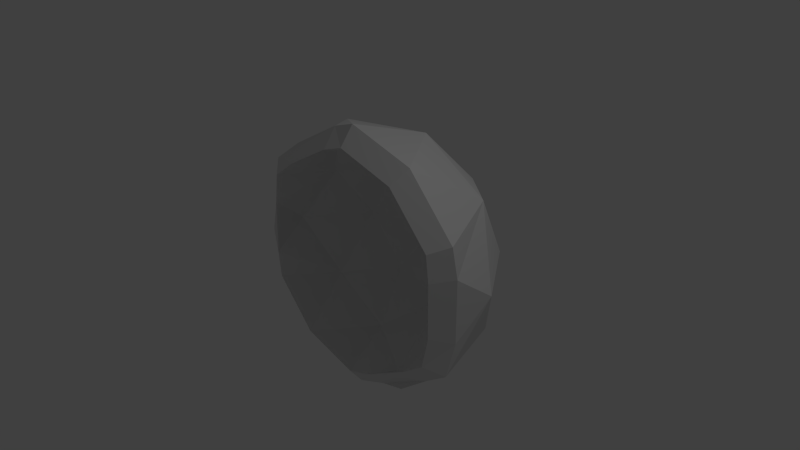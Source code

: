 # Source: itemshell.blend  (saved by Blender 2.75.0; exported with 4.5.12 LTS)
import bpy
from mathutils import Matrix  # noqa: F401  (used for matrix-valued properties, if any)

bpy.ops.wm.read_factory_settings(use_empty=True)
scene = bpy.context.scene
scene.name = 'Scene'

# ---- collections
col_collection_1 = bpy.data.collections.new('Collection 1'); scene.collection.children.link(col_collection_1)

# ---- materials (node trees are filled in below, after node groups)
mat_material = bpy.data.materials.new('Material')
mat_material.alpha_threshold = 0.0
mat_material.use_transparent_shadow = False
mat_material.roughness = 0.5

# ---- material node trees

# ---- world
world_world = bpy.data.worlds.new('World'); scene.world = world_world
world_world.color = (0.05088, 0.05088, 0.05088)
world_world.use_sun_shadow = False
world_world.sun_shadow_jitter_overblur = 0.0
world_world.cycles.sampling_method = 'MANUAL'
world_world.cycles.sample_map_resolution = 256

# ---- cameras
cam_camera = bpy.data.cameras.new('Camera')
cam_camera.clip_end = 100.0
cam_camera.lens = 35.0
cam_camera.sensor_width = 32.0
cam_camera.sensor_height = 18.0
cam_camera.ortho_scale = 7.314
cam_camera.dof.focus_distance = 0.0
cam_camera.dof.aperture_fstop = 128.0

# ---- lights
light_lamp = bpy.data.lights.new('Lamp', 'POINT')
light_lamp.transmission_factor = 0.0
light_lamp.cutoff_distance = 30.0
light_lamp.energy = 100.0
light_lamp.shadow_buffer_clip_start = 1.001
light_lamp.shadow_soft_size = 0.1
light_lamp.shadow_maximum_resolution = 0.006
light_lamp.use_absolute_resolution = True
light_lamp.cycles.use_multiple_importance_sampling = False

# ---- meshes
me_itemshell = bpy.data.meshes.new('itemshell')
me_itemshell.from_pydata([(5.676e-05, -0.1519, -0.9615), (-0.8592, -0.1519, -0.4304), (-0.2655, 0.6653, -0.4304), (0.6952, 0.3532, -0.4304), (-0.6951, 0.3532, 0.4288), (0.2656, 0.6653, 0.4288), (0.8593, -0.1519, 0.4288), (5.676e-05, -0.1519, 0.9599), (0.8173, -0.1519, -0.5059), (0.4087, 0.145, -0.818), (-0.505, -0.1519, -0.818), (-0.156, 0.3285, -0.818), (-0.6611, 0.3285, -0.5059), (0.2526, 0.6253, -0.5059), (0.9137, 0.145, -0.0007993), (-0.5646, 0.6253, -0.0007993), (-0.9136, 0.145, -0.0007993), (0.5647, 0.6253, -0.0007993), (5.676e-05, 0.8088, -0.0007993), (-0.8172, -0.1519, 0.5043), (-0.2525, 0.6253, 0.5043), (0.6612, 0.3285, 0.5043), (0.5051, -0.1519, 0.8164), (-0.4086, 0.145, 0.8164), (0.1561, 0.3285, 0.8164), (-0.7421, -0.2529, -0.3719), (0.8865, -0.1358, 0.214), (5.676e-05, -0.2529, -0.8306), (0.2044, -0.1304, -0.8898), (-0.8864, -0.1282, -0.2156), (-0.2042, -0.1245, 0.8882), (-0.6129, -0.1225, 0.6603), (-0.8654, -0.1245, 0.2517), (-0.9136, -0.1519, -0.0007993), (0.8655, -0.1185, -0.2533), (0.613, -0.1156, -0.6619), (0.4087, -0.1519, -0.818), (-0.2293, 0.4529, -0.3719), (0.6005, 0.05633, -0.3719), (-0.6004, 0.1833, 0.3703), (0.2294, 0.3259, 0.3703), (0.7422, -0.2529, 0.3703), (5.676e-05, -0.2529, 0.829), (0.7059, -0.2529, -0.437), (0.353, -0.1235, -0.7067), (-0.4362, -0.2529, -0.7067), (-0.1347, 0.162, -0.7067), (-0.571, 0.162, -0.437), (0.2182, 0.4184, -0.437), (0.7892, 0.003493, -0.0007993), (-0.4877, 0.4184, -0.0007993), (-0.7891, 0.003493, -0.0007993), (0.4878, 0.2914, -0.0007993), (5.676e-05, 0.5769, -0.0007993), (-0.7058, -0.2529, 0.4354), (-0.2181, 0.4184, 0.4354), (0.5711, 0.162, 0.4354), (0.4363, -0.2529, 0.7051), (-0.3529, 0.003492, 0.7051), (0.1349, 0.162, 0.7051), (0.7657, -0.2571, 0.1847), (0.1765, -0.2517, -0.7686), (-0.7656, -0.2495, -0.1863), (-0.1764, -0.2458, 0.767), (-0.5293, -0.2437, 0.5702), (-0.7474, -0.2457, 0.2173), (-0.7891, -0.2529, -0.0007993), (0.7476, -0.2398, -0.2189), (0.5294, -0.2369, -0.5718)], [], [(47, 50, 37), (48, 52, 38), (0, 11, 10), (0, 28, 9, 11), (2, 15, 12), (3, 17, 13), (2, 18, 15), (3, 14, 17), (4, 23, 31, 19), (5, 24, 20), (6, 22, 21), (24, 22, 7), (21, 22, 24), (21, 24, 5), (23, 24, 7, 30), (20, 24, 23), (20, 23, 4), (21, 14, 26, 6), (17, 14, 21), (17, 21, 5), (20, 18, 5), (15, 18, 20), (15, 20, 4), (32, 16, 4, 19), (16, 32, 33), (18, 17, 5), (13, 17, 18), (13, 18, 2), (16, 15, 4), (12, 15, 16), (12, 16, 29, 1), (8, 34, 14, 3), (13, 9, 3), (11, 9, 13), (11, 13, 2), (12, 11, 2), (10, 11, 12), (10, 12, 1), (35, 8, 3, 9), (36, 9, 28), (45, 46, 27), (46, 44, 61, 27), (35, 9, 36), (29, 16, 33), (50, 53, 37), (52, 49, 38), (64, 58, 39, 54), (55, 59, 40), (56, 57, 41), (59, 42, 57), (56, 59, 57), (40, 59, 56), (63, 42, 59, 58), (55, 58, 59), (39, 58, 55), (62, 66, 65, 51), (41, 60, 49, 56), (52, 56, 49), (56, 52, 40), (40, 53, 55), (50, 55, 53), (55, 50, 39), (39, 51, 65, 54), (68, 61, 44), (40, 52, 53), (48, 53, 52), (53, 48, 37), (39, 50, 51), (47, 51, 50), (62, 51, 47, 25), (49, 67, 43, 38), (38, 44, 48), (46, 48, 44), (48, 46, 37), (37, 46, 47), (45, 47, 46), (47, 45, 25), (38, 43, 68, 44), (58, 64, 63), (49, 60, 67), (32, 19, 54, 65, 66, 33), (26, 34, 67, 60), (31, 30, 63, 64, 54, 19), (29, 33, 66, 62, 25, 1), (10, 1, 25, 45), (30, 7, 42, 63), (36, 28, 0, 27, 61, 68, 35), (8, 35, 68, 43), (0, 10, 45, 27), (7, 22, 57, 42), (6, 26, 60, 41), (31, 23, 30), (34, 26, 14), (22, 6, 41, 57), (34, 8, 43, 67)])
_uv = me_itemshell.uv_layers.new(name='UVMap')
_uv.uv.foreach_set('vector', [0.5845, 0.3733, 0.5013, 0.4322, 0.6034, 0.4509, 0.5677, 0.7687, 0.6459, 0.6996, 0.6459, 0.8005, 0.1879, 0.586, 0.07763, 0.5502, 0.1879, 0.4701, 0.1879, 0.586, 0.183, 0.6329, 0.1198, 0.6799, 0.07763, 0.5502, 0.6335, 0.2829, 0.6985, 0.1818, 0.7249, 0.2969, 0.413, 0.2909, 0.4394, 0.1912, 0.5152, 0.3045, 0.6335, 0.2829, 0.5689, 0.1865, 0.6985, 0.1818, 0.7461, 0.6604, 0.7932, 0.5614, 0.6829, 0.5621, 0.2602, 0.4622, 0.308, 0.528, 0.3694, 0.4811, 0.3761, 0.4342, 0.5044, 0.09013, 0.5263, 0.0002766, 0.6227, 0.06849, 0.8607, 0.4623, 0.8602, 0.3733, 0.7503, 0.4457, 0.2658, 0.6577, 0.3761, 0.7379, 0.3761, 0.6219, 0.2658, 0.7737, 0.3761, 0.7379, 0.2658, 0.6577, 0.2658, 0.7737, 0.2658, 0.6577, 0.1885, 0.6828, 0.308, 0.528, 0.2658, 0.6577, 0.3761, 0.6219, 0.3699, 0.575, 0.1977, 0.5639, 0.2658, 0.6577, 0.308, 0.528, 0.1977, 0.5639, 0.308, 0.528, 0.2602, 0.4622, 0.7503, 0.4457, 0.7932, 0.5614, 0.8574, 0.5116, 0.8607, 0.4623, 0.6829, 0.5621, 0.7932, 0.5614, 0.7503, 0.4457, 0.4394, 0.1912, 0.413, 0.07613, 0.5044, 0.09013, 0.6227, 0.06849, 0.5689, 0.1865, 0.5044, 0.09013, 0.6985, 0.1818, 0.5689, 0.1865, 0.6227, 0.06849, 0.6985, 0.1818, 0.6227, 0.06849, 0.7249, 0.08211, 0.8976, 0.05827, 0.8357, 0.1163, 0.7879, 0.0176, 0.9039, 0.0002766, 0.8357, 0.1163, 0.8976, 0.05827, 0.9039, 0.1163, 0.5689, 0.1865, 0.4394, 0.1912, 0.5044, 0.09013, 0.5152, 0.3045, 0.4394, 0.1912, 0.5689, 0.1865, 0.5152, 0.3045, 0.5689, 0.1865, 0.6335, 0.2829, 0.8357, 0.1163, 0.7254, 0.1163, 0.7879, 0.0176, 0.7936, 0.2322, 0.7254, 0.1163, 0.8357, 0.1163, 0.7936, 0.2322, 0.8357, 0.1163, 0.8985, 0.1656, 0.9039, 0.2149, 0.8622, 0.6769, 0.8541, 0.619, 0.7932, 0.5614, 0.7461, 0.6604, 0.009462, 0.644, 0.1198, 0.6799, 0.07196, 0.7457, 0.07763, 0.5502, 0.1198, 0.6799, 0.009462, 0.644, 0.6116, 0.3727, 0.5152, 0.3045, 0.6335, 0.2829, 0.07763, 0.4342, 0.07763, 0.5502, 0.0002766, 0.5251, 0.1879, 0.4701, 0.07763, 0.5502, 0.07763, 0.4342, 0.9039, 0.3039, 0.7936, 0.2322, 0.9039, 0.2149, 0.1796, 0.7268, 0.1879, 0.7737, 0.07196, 0.7457, 0.1198, 0.6799, 0.1879, 0.6799, 0.1198, 0.6799, 0.183, 0.6329, 0.845, 0.7084, 0.7497, 0.7777, 0.845, 0.8086, 0.7497, 0.7777, 0.8153, 0.8897, 0.8447, 0.8491, 0.845, 0.8086, 0.1796, 0.7268, 0.1198, 0.6799, 0.1879, 0.6799, 0.8985, 0.1656, 0.8357, 0.1163, 0.9039, 0.1163, 0.5013, 0.4322, 0.5477, 0.5341, 0.6034, 0.4509, 0.5941, 0.6361, 0.6228, 0.6991, 0.6824, 0.6243, 0.565, 0.7402, 0.5083, 0.7807, 0.467, 0.7238, 0.5672, 0.6996, 0.4358, 0.5301, 0.413, 0.6295, 0.492, 0.6174, 0.7887, 0.4613, 0.8835, 0.3987, 0.884, 0.4756, 0.4719, 0.8927, 0.5672, 0.8617, 0.5672, 0.9619, 0.4719, 0.9928, 0.4719, 0.8927, 0.5672, 0.9619, 0.492, 0.6174, 0.413, 0.6295, 0.5109, 0.695, 0.5655, 0.8212, 0.5672, 0.8617, 0.4719, 0.8927, 0.5083, 0.7807, 0.413, 0.8116, 0.5083, 0.7807, 0.4719, 0.8927, 0.467, 0.7238, 0.5083, 0.7807, 0.413, 0.8116, 0.9989, 0.8203, 0.9997, 0.7777, 0.9981, 0.7276, 0.9408, 0.7777, 0.884, 0.4756, 0.8853, 0.5182, 0.8257, 0.5612, 0.7887, 0.4613, 0.5941, 0.6361, 0.5109, 0.695, 0.6228, 0.6991, 0.5109, 0.695, 0.5941, 0.6361, 0.492, 0.6174, 0.492, 0.6174, 0.5477, 0.5341, 0.4358, 0.5301, 0.5013, 0.4322, 0.4358, 0.5301, 0.5477, 0.5341, 0.4358, 0.5301, 0.5013, 0.4322, 0.413, 0.444, 0.8995, 0.6924, 0.9408, 0.7777, 0.9981, 0.7276, 0.9997, 0.6775, 0.8413, 0.9302, 0.8447, 0.8491, 0.8153, 0.8897, 0.492, 0.6174, 0.5941, 0.6361, 0.5477, 0.5341, 0.6596, 0.5382, 0.5477, 0.5341, 0.5941, 0.6361, 0.5477, 0.5341, 0.6596, 0.5382, 0.6034, 0.4509, 0.8995, 0.6924, 0.8456, 0.7777, 0.9408, 0.7777, 0.9045, 0.8778, 0.9408, 0.7777, 0.8456, 0.7777, 0.9989, 0.8203, 0.9408, 0.7777, 0.9045, 0.8778, 0.9997, 0.8629, 0.8257, 0.5612, 0.8819, 0.6109, 0.8853, 0.661, 0.8142, 0.6465, 0.774, 0.9465, 0.8153, 0.8897, 0.6909, 0.8587, 0.7497, 0.7777, 0.6909, 0.8587, 0.8153, 0.8897, 0.6596, 0.5382, 0.6824, 0.4388, 0.6034, 0.4509, 0.6829, 0.7559, 0.7497, 0.7777, 0.7497, 0.6775, 0.845, 0.7084, 0.7497, 0.6775, 0.7497, 0.7777, 0.9045, 0.8778, 0.9997, 0.9397, 0.9997, 0.8629, 0.774, 0.9465, 0.845, 0.9707, 0.8413, 0.9302, 0.8153, 0.8897, 0.5083, 0.7807, 0.565, 0.7402, 0.5655, 0.8212, 0.8257, 0.5612, 0.8853, 0.5182, 0.8819, 0.6109, 0.4124, 0.1973, 0.4124, 0.1382, 0.3844, 0.149, 0.3844, 0.2, 0.3844, 0.251, 0.4124, 0.2563, 0.8574, 0.5116, 0.8541, 0.619, 0.8819, 0.6109, 0.8853, 0.5182, 0.3731, 0.09425, 0.2907, 0.02526, 0.2792, 0.05138, 0.3504, 0.111, 0.3844, 0.149, 0.4124, 0.1382, 0.3971, 0.3036, 0.4124, 0.2563, 0.3844, 0.251, 0.3711, 0.2918, 0.3578, 0.3326, 0.3817, 0.3509, 0.2851, 0.4231, 0.3817, 0.3509, 0.3578, 0.3326, 0.2744, 0.395, 0.2907, 0.02526, 0.2477, 0.0002766, 0.2421, 0.02981, 0.2792, 0.05138, 0.07899, 0.3837, 0.122, 0.4087, 0.165, 0.4337, 0.1706, 0.4041, 0.1335, 0.3826, 0.06236, 0.323, 0.03964, 0.3397, 0.0002766, 0.2957, 0.03964, 0.3397, 0.06236, 0.323, 0.02836, 0.285, 0.165, 0.4337, 0.2851, 0.4231, 0.2744, 0.395, 0.1706, 0.4041, 0.2477, 0.0002766, 0.1276, 0.01088, 0.1384, 0.03897, 0.2421, 0.02981, 0.03106, 0.08304, 0.01567, 0.1303, 0.04165, 0.1421, 0.05495, 0.1013, 0.3694, 0.4811, 0.308, 0.528, 0.3699, 0.575, 0.8541, 0.619, 0.8574, 0.5116, 0.7932, 0.5614, 0.1276, 0.01088, 0.03106, 0.08304, 0.05495, 0.1013, 0.1384, 0.03897, 0.0002766, 0.2366, 0.0002766, 0.2957, 0.02836, 0.285, 0.02836, 0.234])
_ca = me_itemshell.color_attributes.new('Col', 'BYTE_COLOR', 'CORNER')
_ca.data.foreach_set('color', [1.0, 1.0, 1.0, 1.0, 1.0, 1.0, 1.0, 1.0, 1.0, 1.0, 1.0, 1.0, 1.0, 1.0, 1.0, 1.0, 1.0, 1.0, 1.0, 1.0, 1.0, 1.0, 1.0, 1.0, 1.0, 1.0, 1.0, 1.0, 1.0, 1.0, 1.0, 1.0, 1.0, 1.0, 1.0, 1.0, 1.0, 1.0, 1.0, 1.0, 1.0, 1.0, 1.0, 1.0, 1.0, 1.0, 1.0, 1.0, 1.0, 1.0, 1.0, 1.0, 1.0, 1.0, 1.0, 1.0, 1.0, 1.0, 1.0, 1.0, 1.0, 1.0, 1.0, 1.0, 1.0, 1.0, 1.0, 1.0, 1.0, 1.0, 1.0, 1.0, 1.0, 1.0, 1.0, 1.0, 1.0, 1.0, 1.0, 1.0, 1.0, 1.0, 1.0, 1.0, 1.0, 1.0, 1.0, 1.0, 1.0, 1.0, 1.0, 1.0, 1.0, 1.0, 1.0, 1.0, 1.0, 1.0, 1.0, 1.0, 1.0, 1.0, 1.0, 1.0, 1.0, 1.0, 1.0, 1.0, 1.0, 1.0, 1.0, 1.0, 1.0, 1.0, 1.0, 1.0, 1.0, 1.0, 1.0, 1.0, 1.0, 1.0, 1.0, 1.0, 1.0, 1.0, 1.0, 1.0, 1.0, 1.0, 1.0, 1.0, 1.0, 1.0, 1.0, 1.0, 1.0, 1.0, 1.0, 1.0, 1.0, 1.0, 1.0, 1.0, 1.0, 1.0, 1.0, 1.0, 1.0, 1.0, 1.0, 1.0, 1.0, 1.0, 1.0, 1.0, 1.0, 1.0, 1.0, 1.0, 1.0, 1.0, 1.0, 1.0, 1.0, 1.0, 1.0, 1.0, 1.0, 1.0, 1.0, 1.0, 1.0, 1.0, 1.0, 1.0, 1.0, 1.0, 1.0, 1.0, 1.0, 1.0, 1.0, 1.0, 1.0, 1.0, 1.0, 1.0, 1.0, 1.0, 1.0, 1.0, 1.0, 1.0, 1.0, 1.0, 1.0, 1.0, 1.0, 1.0, 1.0, 1.0, 1.0, 1.0, 1.0, 1.0, 1.0, 1.0, 1.0, 1.0, 1.0, 1.0, 1.0, 1.0, 1.0, 1.0, 1.0, 1.0, 1.0, 1.0, 1.0, 1.0, 1.0, 1.0, 1.0, 1.0, 1.0, 1.0, 1.0, 1.0, 1.0, 1.0, 1.0, 1.0, 1.0, 1.0, 1.0, 1.0, 1.0, 1.0, 1.0, 1.0, 1.0, 1.0, 1.0, 1.0, 1.0, 1.0, 1.0, 1.0, 1.0, 1.0, 1.0, 1.0, 1.0, 1.0, 1.0, 1.0, 1.0, 1.0, 1.0, 1.0, 1.0, 1.0, 1.0, 1.0, 1.0, 1.0, 1.0, 1.0, 1.0, 1.0, 1.0, 1.0, 1.0, 1.0, 1.0, 1.0, 1.0, 1.0, 1.0, 1.0, 1.0, 1.0, 1.0, 1.0, 1.0, 1.0, 1.0, 1.0, 1.0, 1.0, 1.0, 1.0, 1.0, 1.0, 1.0, 1.0, 1.0, 1.0, 1.0, 1.0, 1.0, 1.0, 1.0, 1.0, 1.0, 1.0, 1.0, 1.0, 1.0, 1.0, 1.0, 1.0, 1.0, 1.0, 1.0, 1.0, 1.0, 1.0, 1.0, 1.0, 1.0, 1.0, 1.0, 1.0, 1.0, 1.0, 1.0, 1.0, 1.0, 1.0, 1.0, 1.0, 1.0, 1.0, 1.0, 1.0, 1.0, 1.0, 1.0, 1.0, 1.0, 1.0, 1.0, 1.0, 1.0, 1.0, 1.0, 1.0, 1.0, 1.0, 1.0, 1.0, 1.0, 1.0, 1.0, 1.0, 1.0, 1.0, 1.0, 1.0, 1.0, 1.0, 1.0, 1.0, 1.0, 1.0, 1.0, 1.0, 1.0, 1.0, 1.0, 1.0, 1.0, 1.0, 1.0, 1.0, 1.0, 1.0, 1.0, 1.0, 1.0, 1.0, 1.0, 1.0, 1.0, 1.0, 1.0, 1.0, 1.0, 1.0, 1.0, 1.0, 1.0, 1.0, 1.0, 1.0, 1.0, 1.0, 1.0, 1.0, 1.0, 1.0, 1.0, 1.0, 1.0, 1.0, 1.0, 1.0, 1.0, 1.0, 1.0, 1.0, 1.0, 1.0, 1.0, 1.0, 1.0, 1.0, 1.0, 1.0, 1.0, 1.0, 1.0, 1.0, 1.0, 1.0, 1.0, 1.0, 1.0, 1.0, 1.0, 1.0, 1.0, 1.0, 1.0, 1.0, 1.0, 1.0, 1.0, 1.0, 1.0, 1.0, 1.0, 1.0, 1.0, 1.0, 1.0, 1.0, 1.0, 1.0, 1.0, 1.0, 1.0, 1.0, 1.0, 1.0, 1.0, 1.0, 1.0, 1.0, 1.0, 1.0, 1.0, 1.0, 1.0, 1.0, 1.0, 1.0, 1.0, 1.0, 1.0, 1.0, 1.0, 1.0, 1.0, 1.0, 1.0, 1.0, 1.0, 1.0, 1.0, 1.0, 1.0, 1.0, 1.0, 1.0, 1.0, 1.0, 1.0, 1.0, 1.0, 1.0, 1.0, 1.0, 1.0, 1.0, 1.0, 1.0, 1.0, 1.0, 1.0, 1.0, 1.0, 1.0, 1.0, 1.0, 1.0, 1.0, 1.0, 1.0, 1.0, 1.0, 1.0, 1.0, 1.0, 1.0, 1.0, 1.0, 1.0, 1.0, 1.0, 1.0, 1.0, 1.0, 1.0, 1.0, 1.0, 1.0, 1.0, 1.0, 1.0, 1.0, 1.0, 1.0, 1.0, 1.0, 1.0, 1.0, 1.0, 1.0, 1.0, 1.0, 1.0, 1.0, 1.0, 1.0, 1.0, 1.0, 1.0, 1.0, 1.0, 1.0, 1.0, 1.0, 1.0, 1.0, 1.0, 1.0, 1.0, 1.0, 1.0, 1.0, 1.0, 1.0, 1.0, 1.0, 1.0, 1.0, 1.0, 1.0, 1.0, 1.0, 1.0, 1.0, 1.0, 1.0, 1.0, 1.0, 1.0, 1.0, 1.0, 1.0, 1.0, 1.0, 1.0, 1.0, 1.0, 1.0, 1.0, 1.0, 1.0, 1.0, 1.0, 1.0, 1.0, 1.0, 1.0, 1.0, 1.0, 1.0, 1.0, 1.0, 1.0, 1.0, 1.0, 1.0, 1.0, 1.0, 1.0, 1.0, 1.0, 1.0, 1.0, 1.0, 1.0, 1.0, 1.0, 1.0, 1.0, 1.0, 1.0, 1.0, 1.0, 1.0, 1.0, 1.0, 1.0, 1.0, 1.0, 1.0, 1.0, 1.0, 1.0, 1.0, 1.0, 1.0, 1.0, 1.0, 1.0, 1.0, 1.0, 1.0, 1.0, 1.0, 1.0, 1.0, 1.0, 1.0, 1.0, 1.0, 1.0, 1.0, 1.0, 1.0, 1.0, 1.0, 1.0, 1.0, 1.0, 1.0, 1.0, 1.0, 1.0, 1.0, 1.0, 1.0, 1.0, 1.0, 1.0, 1.0, 1.0, 1.0, 1.0, 1.0, 1.0, 1.0, 1.0, 1.0, 1.0, 1.0, 1.0, 1.0, 1.0, 1.0, 1.0, 1.0, 1.0, 1.0, 1.0, 1.0, 1.0, 1.0, 1.0, 1.0, 1.0, 1.0, 1.0, 1.0, 1.0, 1.0, 1.0, 1.0, 1.0, 1.0, 1.0, 1.0, 1.0, 1.0, 1.0, 1.0, 1.0, 1.0, 1.0, 1.0, 1.0, 1.0, 1.0, 1.0, 1.0, 1.0, 1.0, 1.0, 1.0, 1.0, 1.0, 1.0, 1.0, 1.0, 1.0, 1.0, 1.0, 1.0, 1.0, 1.0, 1.0, 1.0, 1.0, 1.0, 1.0, 1.0, 1.0, 1.0, 1.0, 1.0, 1.0, 1.0, 1.0, 1.0, 1.0, 1.0, 1.0, 1.0, 1.0, 1.0, 1.0, 1.0, 1.0, 1.0, 1.0, 1.0, 1.0, 1.0, 1.0, 1.0, 1.0, 1.0, 1.0, 1.0, 1.0, 1.0, 1.0, 1.0, 1.0, 1.0, 1.0, 1.0, 1.0, 1.0, 1.0, 1.0, 1.0, 1.0, 1.0, 1.0, 1.0, 1.0, 1.0, 1.0, 1.0, 1.0, 1.0, 1.0, 1.0, 1.0, 1.0, 1.0, 1.0, 1.0, 1.0, 1.0, 1.0, 1.0, 1.0, 1.0, 1.0, 1.0, 1.0, 1.0, 1.0, 1.0, 1.0, 1.0, 1.0, 1.0, 1.0, 1.0, 1.0, 1.0, 1.0, 1.0, 1.0, 1.0, 1.0, 1.0, 1.0, 1.0, 1.0, 1.0, 1.0, 1.0, 1.0, 1.0, 1.0, 1.0, 1.0, 1.0, 1.0, 1.0, 1.0, 1.0, 1.0, 1.0, 1.0, 1.0, 1.0, 1.0, 1.0, 1.0, 1.0, 1.0, 1.0, 1.0, 1.0, 1.0, 1.0, 1.0, 1.0, 1.0, 1.0, 1.0, 1.0, 1.0, 1.0, 1.0, 1.0, 1.0, 1.0, 1.0, 1.0, 1.0, 1.0, 1.0, 1.0, 1.0, 1.0, 1.0, 1.0, 1.0, 1.0, 1.0, 1.0, 1.0, 1.0, 1.0, 1.0, 1.0, 1.0, 1.0, 1.0, 1.0, 1.0, 1.0, 1.0, 1.0, 1.0, 1.0, 1.0, 1.0, 1.0, 1.0, 1.0, 1.0, 1.0, 1.0, 1.0, 1.0, 1.0, 1.0, 1.0, 1.0, 1.0, 1.0, 1.0, 1.0, 1.0, 1.0, 1.0, 1.0, 1.0, 1.0, 1.0, 1.0, 1.0, 1.0, 1.0, 1.0, 1.0, 1.0, 1.0, 1.0, 1.0, 1.0, 1.0, 1.0, 1.0, 1.0, 1.0, 1.0, 1.0, 1.0, 1.0, 1.0, 1.0, 1.0, 1.0, 1.0, 1.0, 1.0, 1.0, 1.0, 1.0, 1.0, 1.0, 1.0, 1.0, 1.0, 1.0, 1.0, 1.0, 1.0, 1.0, 1.0, 1.0, 1.0, 1.0, 1.0, 1.0, 1.0, 1.0, 1.0, 1.0, 1.0, 1.0, 1.0, 1.0, 1.0, 1.0, 1.0, 1.0, 1.0, 1.0, 1.0, 1.0, 1.0, 1.0, 1.0, 1.0, 1.0, 1.0, 1.0, 1.0, 1.0, 1.0, 1.0, 1.0, 1.0, 1.0, 1.0, 1.0, 1.0, 1.0, 1.0, 1.0, 1.0, 1.0, 1.0, 1.0, 1.0, 1.0, 1.0, 1.0, 1.0, 1.0, 1.0, 1.0, 1.0, 1.0, 1.0, 1.0, 1.0, 1.0, 1.0, 1.0, 1.0, 1.0, 1.0, 1.0, 1.0, 1.0, 1.0, 1.0, 1.0, 1.0, 1.0, 1.0, 1.0, 1.0, 1.0, 1.0, 1.0, 1.0, 1.0, 1.0, 1.0, 1.0, 1.0, 1.0, 1.0, 1.0, 1.0, 1.0, 1.0, 1.0, 1.0, 1.0, 1.0, 1.0, 1.0, 1.0, 1.0, 1.0, 1.0, 1.0, 1.0, 1.0, 1.0, 1.0, 1.0, 1.0, 1.0, 1.0, 1.0, 1.0, 1.0, 1.0, 1.0, 1.0, 1.0, 1.0, 1.0, 1.0, 1.0, 1.0, 1.0, 1.0, 1.0, 1.0, 1.0, 1.0, 1.0, 1.0, 1.0, 1.0, 1.0, 1.0, 1.0, 1.0, 1.0, 1.0, 1.0, 1.0, 1.0, 1.0, 1.0, 1.0, 1.0, 1.0, 1.0, 1.0, 1.0, 1.0, 1.0, 1.0, 1.0, 1.0, 1.0, 1.0, 1.0, 1.0, 1.0, 1.0, 1.0, 1.0, 1.0, 1.0, 1.0, 1.0, 1.0, 1.0, 1.0, 1.0, 1.0, 1.0, 1.0, 1.0, 1.0, 1.0, 1.0, 1.0, 1.0, 1.0, 1.0, 1.0, 1.0, 1.0, 1.0, 1.0, 1.0, 1.0, 1.0, 1.0, 1.0, 1.0, 1.0, 1.0, 1.0, 1.0, 1.0, 1.0, 1.0, 1.0, 1.0, 1.0, 1.0, 1.0, 1.0, 1.0, 1.0, 1.0, 1.0, 1.0, 1.0, 1.0, 1.0, 1.0, 1.0, 1.0, 1.0, 1.0, 1.0, 1.0, 1.0, 1.0, 1.0, 1.0, 1.0, 1.0, 1.0, 1.0, 1.0, 1.0, 1.0, 1.0, 1.0, 1.0, 1.0, 1.0, 1.0, 1.0, 1.0, 1.0, 1.0, 1.0, 1.0, 1.0, 1.0, 1.0, 1.0, 1.0, 1.0, 1.0, 1.0, 1.0, 1.0, 1.0, 1.0, 1.0, 1.0, 1.0, 1.0, 1.0, 1.0, 1.0, 1.0, 1.0, 1.0, 1.0, 1.0, 1.0, 1.0, 1.0, 1.0, 1.0, 1.0, 1.0, 1.0, 1.0, 1.0, 1.0, 1.0, 1.0, 1.0, 1.0, 1.0, 1.0, 1.0, 1.0, 1.0, 1.0, 1.0, 1.0, 1.0, 1.0, 1.0, 1.0, 1.0, 1.0, 1.0, 1.0, 1.0, 1.0, 1.0, 1.0, 1.0, 1.0, 1.0, 1.0, 1.0, 1.0, 1.0, 1.0, 1.0, 1.0, 1.0, 1.0, 1.0, 1.0, 1.0, 1.0, 1.0, 1.0, 1.0, 1.0, 1.0, 1.0, 1.0, 1.0, 1.0, 1.0, 1.0, 1.0, 1.0, 1.0, 1.0])
me_itemshell.materials.append(mat_material)
me_itemshell.use_remesh_preserve_volume = False
me_itemshell.use_remesh_preserve_attributes = False
me_itemshell.use_mirror_vertex_groups = False
me_itemshell.update()

# ---- objects
ob_itemshell = bpy.data.objects.new('itemshell', me_itemshell)
ob_lamp = bpy.data.objects.new('Lamp', light_lamp)
ob_camera = bpy.data.objects.new('Camera', cam_camera)

# ---- transforms, parenting, visibility, modifiers, constraints
ob_itemshell.location = (0.0, 0.01506, 0.0)
ob_itemshell.scale = (1.917, 1.917, 1.917)
ob_itemshell.lineart.crease_threshold = 0.0
ob_lamp.location = (4.076, 1.005, 5.904)
ob_lamp.rotation_euler = (0.6503, 0.05522, 1.866)
ob_lamp.lock_rotations_4d = False
ob_lamp.empty_display_type = 'ARROWS'
ob_lamp.color = (0.0, 0.0, 0.0, 0.0)
ob_lamp.lineart.crease_threshold = 0.0
ob_camera.location = (7.481, -6.508, 5.344)
ob_camera.rotation_euler = (1.109, 0.01082, 0.8149)
ob_camera.lock_rotations_4d = False
ob_camera.empty_display_type = 'ARROWS'
ob_camera.color = (0.0, 0.0, 0.0, 0.0)
ob_camera.display_type = 'WIRE'
ob_camera.lineart.crease_threshold = 0.0

# ---- collection membership
col_collection_1.objects.link(ob_itemshell)
col_collection_1.objects.link(ob_lamp)
col_collection_1.objects.link(ob_camera)

# ---- scene / render settings (as saved in the file)
scene.camera = ob_camera
scene.frame_start = 1; scene.frame_end = 250; scene.frame_set(1)
scene.render.engine = 'BLENDER_EEVEE_NEXT'
scene.render.resolution_percentage = 50
scene.render.dither_intensity = 0.0
scene.cycles.use_denoising = False
scene.cycles.samples = 10
scene.cycles.sampling_pattern = 'TABULATED_SOBOL'
scene.cycles.light_sampling_threshold = 0.0
scene.cycles.use_adaptive_sampling = False
scene.cycles.use_light_tree = False
scene.cycles.blur_glossy = 0.0
scene.cycles.pixel_filter_type = 'GAUSSIAN'
scene.cycles.sample_clamp_indirect = 0.0
scene.view_settings.view_transform = 'Standard'
bpy.context.view_layer.update()
